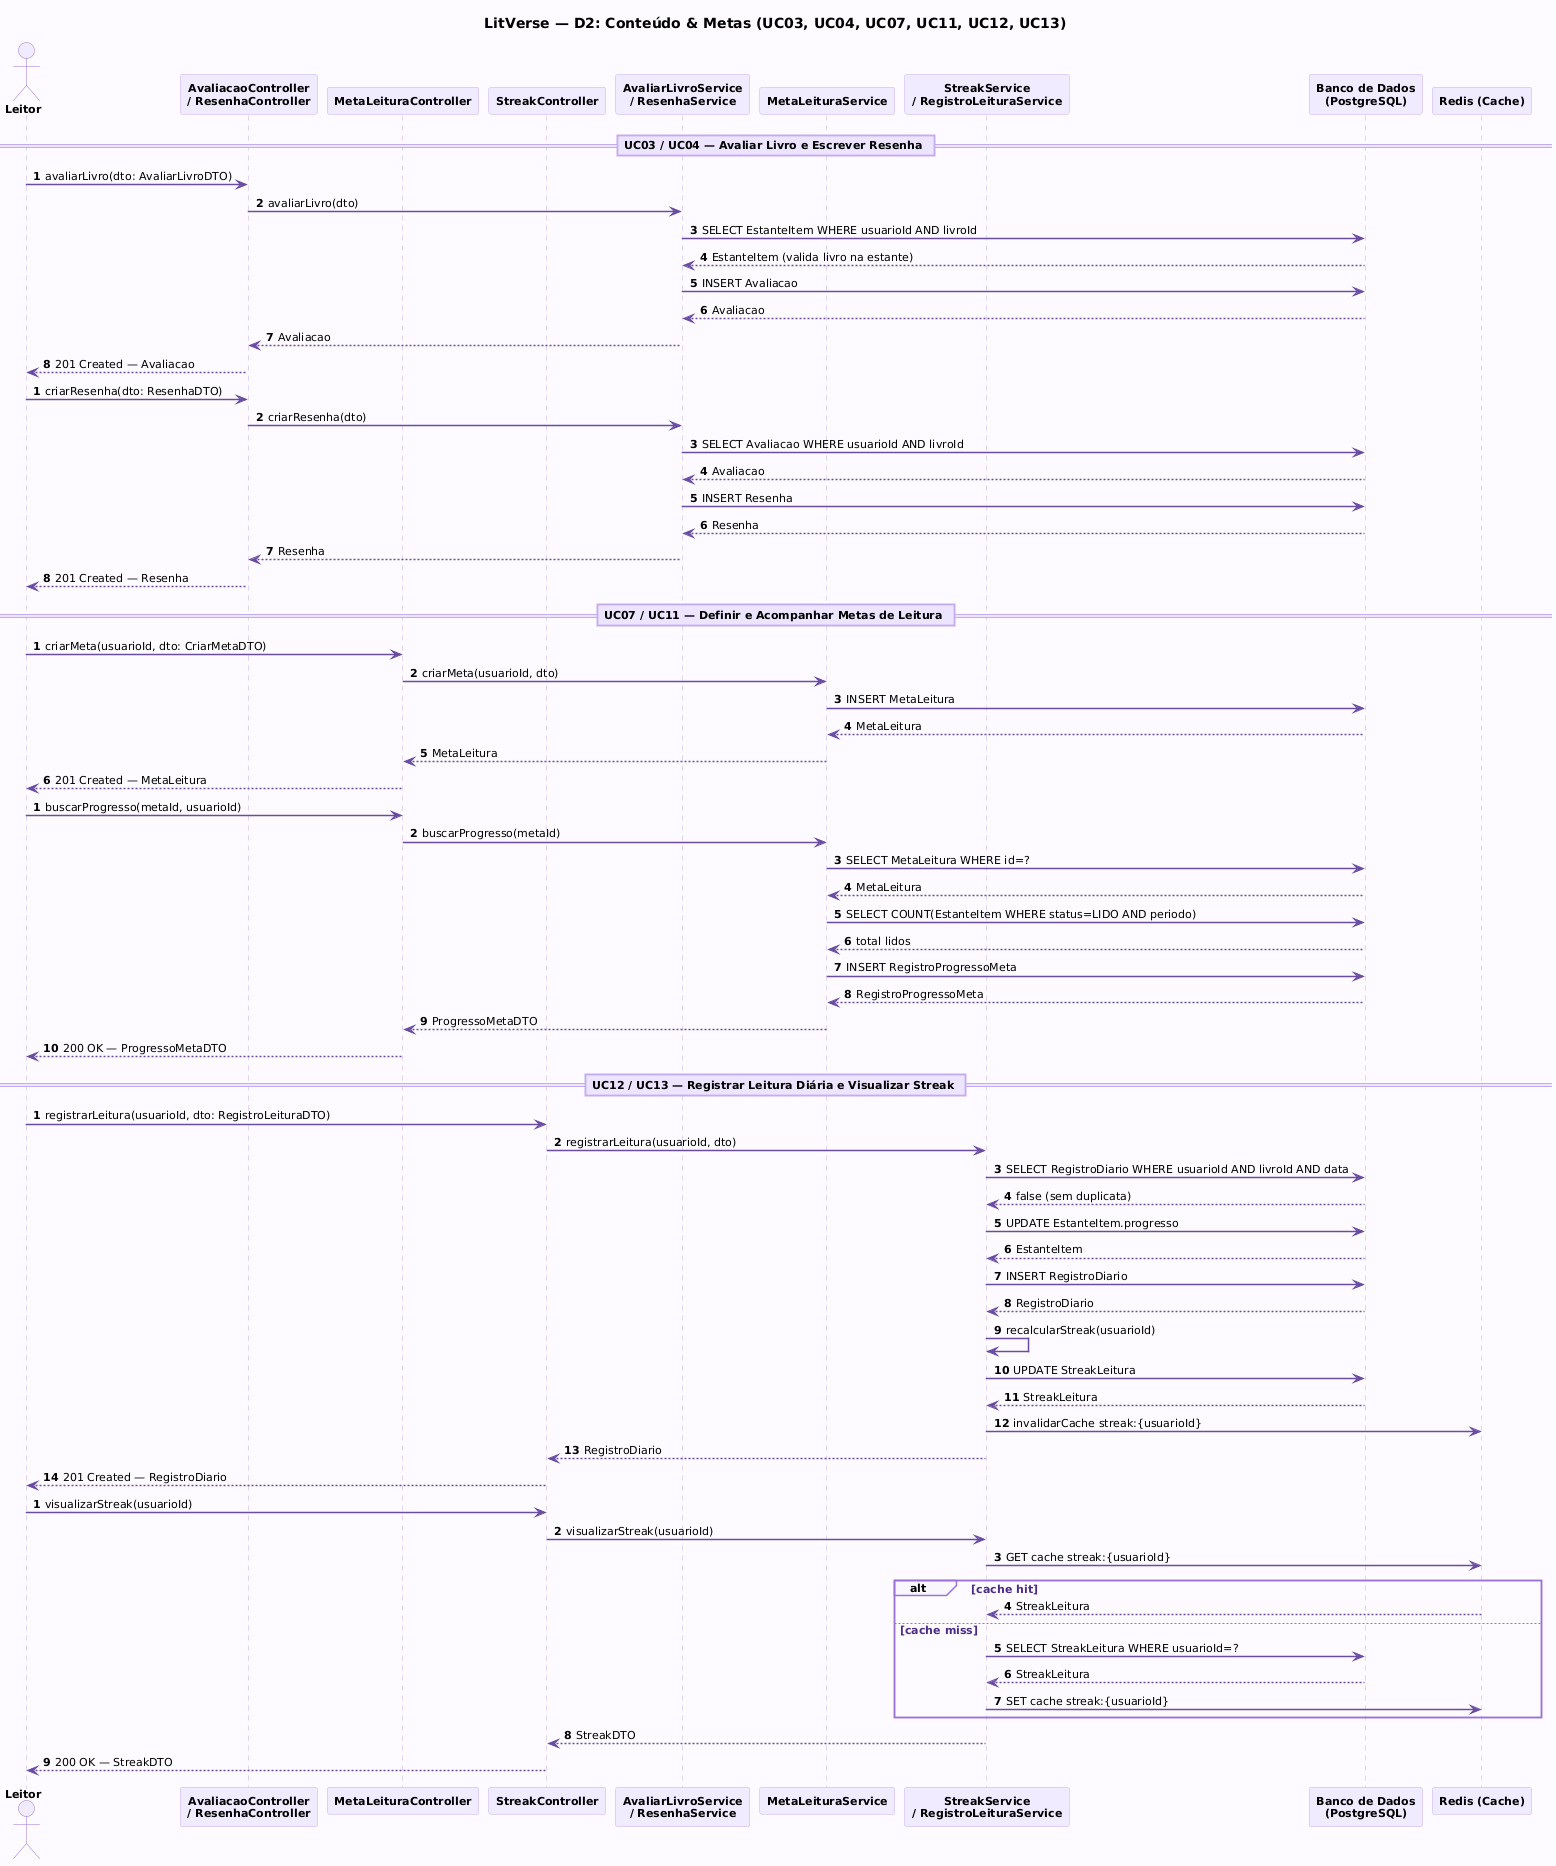

The diagram above was rendered by PlantUML. Its source (embedded in the PNG):
@startuml
title LitVerse — D2: Conteúdo & Metas (UC03, UC04, UC07, UC11, UC12, UC13)

skinparam backgroundColor #FDFBFF
skinparam defaultFontSize 11
skinparam defaultFontName Arial

skinparam participant {
  BackgroundColor #F0EBFF
  BorderColor #C4ADEE
  FontStyle bold
  FontSize 11
}
skinparam actor {
  BackgroundColor #F0EBFF
  BorderColor #9B72D8
  FontStyle bold
  FontSize 11
}
skinparam sequence {
  ArrowColor #6A4CA0
  ArrowThickness 1.5
  LifeLineBorderColor #C4ADEE
  LifeLineBackgroundColor #FAF7FF
  DividerBackgroundColor #EDE5FF
  DividerBorderColor #C4ADEE
  GroupBorderColor #9B72D8
  GroupBackgroundColor #F0EBFF55
  GroupFontColor #4B2E83
  GroupFontStyle bold
}
skinparam note {
  BackgroundColor #F5F0FF
  BorderColor #C4ADEE
  FontSize 10
}

actor "Leitor" as U

participant "AvaliacaoController\n/ ResenhaController" as ARC
participant "MetaLeituraController" as MLC
participant "StreakController" as SC

participant "AvaliarLivroService\n/ ResenhaService" as AVS
participant "MetaLeituraService" as MLS
participant "StreakService\n/ RegistroLeituraService" as SS

participant "Banco de Dados\n(PostgreSQL)" as DB
participant "Redis (Cache)" as RD

' ═══════════════════════════════════════════════
' UC03 / UC04 — Avaliar Livro e Escrever Resenha
' ═══════════════════════════════════════════════
== UC03 / UC04 — Avaliar Livro e Escrever Resenha ==

autonumber 1

U -> ARC : avaliarLivro(dto: AvaliarLivroDTO)
ARC -> AVS : avaliarLivro(dto)
AVS -> DB : SELECT EstanteItem WHERE usuarioId AND livroId
DB --> AVS : EstanteItem (valida livro na estante)
AVS -> DB : INSERT Avaliacao
DB --> AVS : Avaliacao
AVS --> ARC : Avaliacao
ARC --> U : 201 Created — Avaliacao

autonumber 1

U -> ARC : criarResenha(dto: ResenhaDTO)
ARC -> AVS : criarResenha(dto)
AVS -> DB : SELECT Avaliacao WHERE usuarioId AND livroId
DB --> AVS : Avaliacao
AVS -> DB : INSERT Resenha
DB --> AVS : Resenha
AVS --> ARC : Resenha
ARC --> U : 201 Created — Resenha

' ═══════════════════════════════════════════════
' UC07 / UC11 — Definir e Acompanhar Metas
' ═══════════════════════════════════════════════
== UC07 / UC11 — Definir e Acompanhar Metas de Leitura ==

autonumber 1

U -> MLC : criarMeta(usuarioId, dto: CriarMetaDTO)
MLC -> MLS : criarMeta(usuarioId, dto)
MLS -> DB : INSERT MetaLeitura
DB --> MLS : MetaLeitura
MLS --> MLC : MetaLeitura
MLC --> U : 201 Created — MetaLeitura

autonumber 1

U -> MLC : buscarProgresso(metaId, usuarioId)
MLC -> MLS : buscarProgresso(metaId)
MLS -> DB : SELECT MetaLeitura WHERE id=?
DB --> MLS : MetaLeitura
MLS -> DB : SELECT COUNT(EstanteItem WHERE status=LIDO AND periodo)
DB --> MLS : total lidos
MLS -> DB : INSERT RegistroProgressoMeta
DB --> MLS : RegistroProgressoMeta
MLS --> MLC : ProgressoMetaDTO
MLC --> U : 200 OK — ProgressoMetaDTO

' ═══════════════════════════════════════════════
' UC12 / UC13 — Streak de Leitura
' ═══════════════════════════════════════════════
== UC12 / UC13 — Registrar Leitura Diária e Visualizar Streak ==

autonumber 1

U -> SC : registrarLeitura(usuarioId, dto: RegistroLeituraDTO)
SC -> SS : registrarLeitura(usuarioId, dto)
SS -> DB : SELECT RegistroDiario WHERE usuarioId AND livroId AND data
DB --> SS : false (sem duplicata)
SS -> DB : UPDATE EstanteItem.progresso
DB --> SS : EstanteItem
SS -> DB : INSERT RegistroDiario
DB --> SS : RegistroDiario
SS -> SS : recalcularStreak(usuarioId)
SS -> DB : UPDATE StreakLeitura
DB --> SS : StreakLeitura
SS -> RD : invalidarCache streak:{usuarioId}
SS --> SC : RegistroDiario
SC --> U : 201 Created — RegistroDiario

autonumber 1

U -> SC : visualizarStreak(usuarioId)
SC -> SS : visualizarStreak(usuarioId)
SS -> RD : GET cache streak:{usuarioId}
alt cache hit
  RD --> SS : StreakLeitura
else cache miss
  SS -> DB : SELECT StreakLeitura WHERE usuarioId=?
  DB --> SS : StreakLeitura
  SS -> RD : SET cache streak:{usuarioId}
end
SS --> SC : StreakDTO
SC --> U : 200 OK — StreakDTO
@enduml